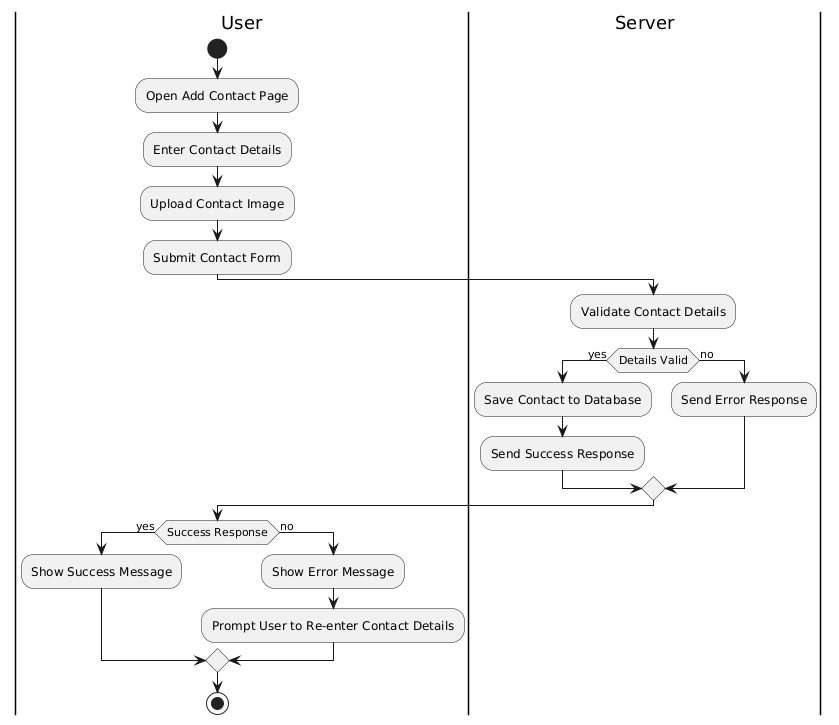

The diagram above was rendered by PlantUML. Its source (embedded in the PNG):
@startuml
|User|
start
:Open Add Contact Page;
:Enter Contact Details;
:Upload Contact Image;
:Submit Contact Form;

|Server|
:Validate Contact Details;
if (Details Valid) then (yes)
  :Save Contact to Database;
  :Send Success Response;
else (no)
  :Send Error Response;
endif

|User|
if (Success Response) then (yes)
  :Show Success Message;
else (no)
  :Show Error Message;
  :Prompt User to Re-enter Contact Details;
endif
stop
@enduml